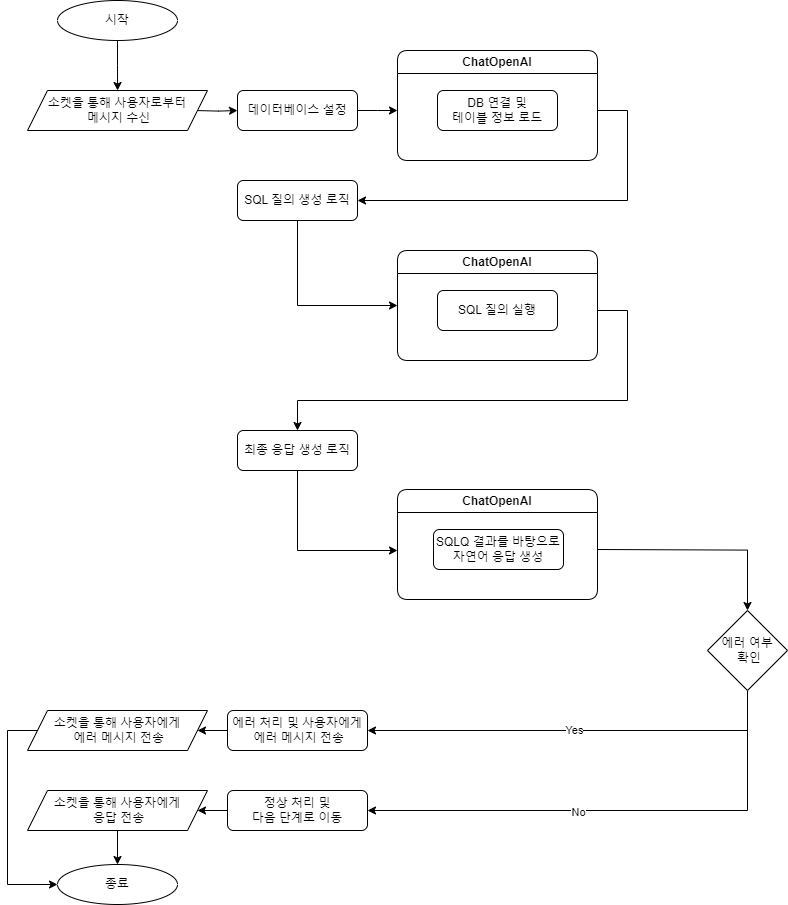

The diagram above was exported from draw.io. Its source (the exported page's mxGraphModel, read from the mxfile embedded in the PNG):
<mxGraphModel dx="3695" dy="1516" grid="1" gridSize="10" guides="1" tooltips="1" connect="1" arrows="1" fold="1" page="1" pageScale="1" pageWidth="827" pageHeight="1169" math="0" shadow="0">
  <root>
    <mxCell id="WIyWlLk6GJQsqaUBKTNV-0" />
    <mxCell id="WIyWlLk6GJQsqaUBKTNV-1" parent="WIyWlLk6GJQsqaUBKTNV-0" />
    <mxCell id="FZ_UeaJ4TptQZmv4kEdI-5" value="" style="edgeStyle=orthogonalEdgeStyle;rounded=0;orthogonalLoop=1;jettySize=auto;html=1;" edge="1" parent="WIyWlLk6GJQsqaUBKTNV-1" source="FZ_UeaJ4TptQZmv4kEdI-0">
      <mxGeometry relative="1" as="geometry">
        <mxPoint x="-709.9333333333334" y="100" as="targetPoint" />
      </mxGeometry>
    </mxCell>
    <mxCell id="FZ_UeaJ4TptQZmv4kEdI-0" value="시작" style="ellipse;whiteSpace=wrap;html=1;" vertex="1" parent="WIyWlLk6GJQsqaUBKTNV-1">
      <mxGeometry x="-770" y="10" width="120" height="40" as="geometry" />
    </mxCell>
    <mxCell id="FZ_UeaJ4TptQZmv4kEdI-7" value="" style="edgeStyle=orthogonalEdgeStyle;rounded=0;orthogonalLoop=1;jettySize=auto;html=1;" edge="1" parent="WIyWlLk6GJQsqaUBKTNV-1" target="FZ_UeaJ4TptQZmv4kEdI-6">
      <mxGeometry relative="1" as="geometry">
        <mxPoint x="-630.0333333333333" y="120.0666666666666" as="sourcePoint" />
      </mxGeometry>
    </mxCell>
    <mxCell id="FZ_UeaJ4TptQZmv4kEdI-9" value="" style="edgeStyle=orthogonalEdgeStyle;rounded=0;orthogonalLoop=1;jettySize=auto;html=1;" edge="1" parent="WIyWlLk6GJQsqaUBKTNV-1" source="FZ_UeaJ4TptQZmv4kEdI-6">
      <mxGeometry relative="1" as="geometry">
        <mxPoint x="-430" y="120" as="targetPoint" />
      </mxGeometry>
    </mxCell>
    <mxCell id="FZ_UeaJ4TptQZmv4kEdI-6" value="데이터베이스 설정" style="rounded=1;whiteSpace=wrap;html=1;" vertex="1" parent="WIyWlLk6GJQsqaUBKTNV-1">
      <mxGeometry x="-590" y="100" width="120" height="40" as="geometry" />
    </mxCell>
    <mxCell id="FZ_UeaJ4TptQZmv4kEdI-13" value="" style="edgeStyle=orthogonalEdgeStyle;rounded=0;orthogonalLoop=1;jettySize=auto;html=1;" edge="1" parent="WIyWlLk6GJQsqaUBKTNV-1" target="FZ_UeaJ4TptQZmv4kEdI-12">
      <mxGeometry relative="1" as="geometry">
        <mxPoint x="-230" y="120" as="sourcePoint" />
        <Array as="points">
          <mxPoint x="-200" y="120" />
          <mxPoint x="-200" y="210" />
        </Array>
      </mxGeometry>
    </mxCell>
    <mxCell id="FZ_UeaJ4TptQZmv4kEdI-8" value="DB 연결 및 &lt;br&gt;테이블 정보 로드" style="rounded=1;whiteSpace=wrap;html=1;" vertex="1" parent="WIyWlLk6GJQsqaUBKTNV-1">
      <mxGeometry x="-390" y="100" width="120" height="40" as="geometry" />
    </mxCell>
    <mxCell id="FZ_UeaJ4TptQZmv4kEdI-10" value="ChatOpenAI" style="swimlane;whiteSpace=wrap;html=1;rounded=1;" vertex="1" parent="WIyWlLk6GJQsqaUBKTNV-1">
      <mxGeometry x="-430" y="60" width="200" height="110" as="geometry" />
    </mxCell>
    <mxCell id="FZ_UeaJ4TptQZmv4kEdI-18" value="" style="edgeStyle=orthogonalEdgeStyle;rounded=0;orthogonalLoop=1;jettySize=auto;html=1;entryX=0;entryY=0.5;entryDx=0;entryDy=0;" edge="1" parent="WIyWlLk6GJQsqaUBKTNV-1" source="FZ_UeaJ4TptQZmv4kEdI-12" target="FZ_UeaJ4TptQZmv4kEdI-16">
      <mxGeometry relative="1" as="geometry">
        <Array as="points">
          <mxPoint x="-530" y="315" />
        </Array>
      </mxGeometry>
    </mxCell>
    <mxCell id="FZ_UeaJ4TptQZmv4kEdI-12" value="SQL 질의 생성 로직" style="rounded=1;whiteSpace=wrap;html=1;" vertex="1" parent="WIyWlLk6GJQsqaUBKTNV-1">
      <mxGeometry x="-590" y="190" width="120" height="40" as="geometry" />
    </mxCell>
    <mxCell id="FZ_UeaJ4TptQZmv4kEdI-16" value="ChatOpenAI" style="swimlane;whiteSpace=wrap;html=1;rounded=1;" vertex="1" parent="WIyWlLk6GJQsqaUBKTNV-1">
      <mxGeometry x="-430" y="260" width="200" height="110" as="geometry" />
    </mxCell>
    <mxCell id="FZ_UeaJ4TptQZmv4kEdI-17" value="SQL 질의 실행" style="whiteSpace=wrap;html=1;rounded=1;" vertex="1" parent="FZ_UeaJ4TptQZmv4kEdI-16">
      <mxGeometry x="40" y="40" width="120" height="40" as="geometry" />
    </mxCell>
    <mxCell id="FZ_UeaJ4TptQZmv4kEdI-66" style="edgeStyle=orthogonalEdgeStyle;rounded=0;orthogonalLoop=1;jettySize=auto;html=1;exitX=0.5;exitY=1;exitDx=0;exitDy=0;" edge="1" parent="WIyWlLk6GJQsqaUBKTNV-1" source="FZ_UeaJ4TptQZmv4kEdI-25">
      <mxGeometry relative="1" as="geometry">
        <mxPoint x="-430" y="560" as="targetPoint" />
        <Array as="points">
          <mxPoint x="-530" y="560" />
        </Array>
      </mxGeometry>
    </mxCell>
    <mxCell id="FZ_UeaJ4TptQZmv4kEdI-25" value="최종 응답 생성 로직" style="whiteSpace=wrap;html=1;rounded=1;" vertex="1" parent="WIyWlLk6GJQsqaUBKTNV-1">
      <mxGeometry x="-590" y="440" width="120" height="40" as="geometry" />
    </mxCell>
    <mxCell id="FZ_UeaJ4TptQZmv4kEdI-26" value="" style="edgeStyle=orthogonalEdgeStyle;rounded=0;orthogonalLoop=1;jettySize=auto;html=1;" edge="1" parent="WIyWlLk6GJQsqaUBKTNV-1" target="FZ_UeaJ4TptQZmv4kEdI-25">
      <mxGeometry relative="1" as="geometry">
        <mxPoint x="-230" y="320" as="sourcePoint" />
        <Array as="points">
          <mxPoint x="-200" y="320" />
          <mxPoint x="-200" y="410" />
          <mxPoint x="-530" y="410" />
        </Array>
      </mxGeometry>
    </mxCell>
    <mxCell id="FZ_UeaJ4TptQZmv4kEdI-28" value="ChatOpenAI" style="swimlane;whiteSpace=wrap;html=1;rounded=1;" vertex="1" parent="WIyWlLk6GJQsqaUBKTNV-1">
      <mxGeometry x="-430" y="499" width="200" height="110" as="geometry" />
    </mxCell>
    <mxCell id="FZ_UeaJ4TptQZmv4kEdI-29" value="SQLQ 결과를 바탕으로 자연어 응답 생성" style="whiteSpace=wrap;html=1;rounded=1;" vertex="1" parent="FZ_UeaJ4TptQZmv4kEdI-28">
      <mxGeometry x="36" y="40" width="130" height="40" as="geometry" />
    </mxCell>
    <mxCell id="FZ_UeaJ4TptQZmv4kEdI-44" value="" style="edgeStyle=orthogonalEdgeStyle;rounded=0;orthogonalLoop=1;jettySize=auto;html=1;" edge="1" parent="WIyWlLk6GJQsqaUBKTNV-1" target="FZ_UeaJ4TptQZmv4kEdI-43">
      <mxGeometry relative="1" as="geometry">
        <mxPoint x="-230" y="559" as="sourcePoint" />
      </mxGeometry>
    </mxCell>
    <mxCell id="FZ_UeaJ4TptQZmv4kEdI-48" value="" style="edgeStyle=orthogonalEdgeStyle;rounded=0;orthogonalLoop=1;jettySize=auto;html=1;" edge="1" parent="WIyWlLk6GJQsqaUBKTNV-1" source="FZ_UeaJ4TptQZmv4kEdI-43" target="FZ_UeaJ4TptQZmv4kEdI-47">
      <mxGeometry relative="1" as="geometry">
        <Array as="points">
          <mxPoint x="-80" y="740" />
        </Array>
      </mxGeometry>
    </mxCell>
    <mxCell id="FZ_UeaJ4TptQZmv4kEdI-52" value="Yes" style="edgeLabel;html=1;align=center;verticalAlign=middle;resizable=0;points=[];" vertex="1" connectable="0" parent="FZ_UeaJ4TptQZmv4kEdI-48">
      <mxGeometry x="0.0217" y="-1" relative="1" as="geometry">
        <mxPoint as="offset" />
      </mxGeometry>
    </mxCell>
    <mxCell id="FZ_UeaJ4TptQZmv4kEdI-51" style="edgeStyle=orthogonalEdgeStyle;rounded=0;orthogonalLoop=1;jettySize=auto;html=1;exitX=0.5;exitY=1;exitDx=0;exitDy=0;entryX=1;entryY=0.5;entryDx=0;entryDy=0;" edge="1" parent="WIyWlLk6GJQsqaUBKTNV-1" source="FZ_UeaJ4TptQZmv4kEdI-43" target="FZ_UeaJ4TptQZmv4kEdI-50">
      <mxGeometry relative="1" as="geometry" />
    </mxCell>
    <mxCell id="FZ_UeaJ4TptQZmv4kEdI-64" value="No" style="edgeLabel;html=1;align=center;verticalAlign=middle;resizable=0;points=[];" vertex="1" connectable="0" parent="FZ_UeaJ4TptQZmv4kEdI-51">
      <mxGeometry x="0.1632" y="1" relative="1" as="geometry">
        <mxPoint as="offset" />
      </mxGeometry>
    </mxCell>
    <mxCell id="FZ_UeaJ4TptQZmv4kEdI-43" value="에러 여부&lt;br&gt;&amp;nbsp;확인" style="rhombus;whiteSpace=wrap;html=1;" vertex="1" parent="WIyWlLk6GJQsqaUBKTNV-1">
      <mxGeometry x="-120" y="620" width="80" height="80" as="geometry" />
    </mxCell>
    <mxCell id="FZ_UeaJ4TptQZmv4kEdI-55" style="edgeStyle=orthogonalEdgeStyle;rounded=0;orthogonalLoop=1;jettySize=auto;html=1;exitX=0;exitY=0.5;exitDx=0;exitDy=0;" edge="1" parent="WIyWlLk6GJQsqaUBKTNV-1" source="FZ_UeaJ4TptQZmv4kEdI-47" target="FZ_UeaJ4TptQZmv4kEdI-54">
      <mxGeometry relative="1" as="geometry" />
    </mxCell>
    <mxCell id="FZ_UeaJ4TptQZmv4kEdI-47" value="에러 처리 및 사용자에게&lt;br&gt;&amp;nbsp;에러 메시지 전송" style="rounded=1;whiteSpace=wrap;html=1;" vertex="1" parent="WIyWlLk6GJQsqaUBKTNV-1">
      <mxGeometry x="-600" y="720" width="140" height="40" as="geometry" />
    </mxCell>
    <mxCell id="FZ_UeaJ4TptQZmv4kEdI-57" style="edgeStyle=orthogonalEdgeStyle;rounded=0;orthogonalLoop=1;jettySize=auto;html=1;exitX=0;exitY=0.5;exitDx=0;exitDy=0;entryX=1;entryY=0.5;entryDx=0;entryDy=0;" edge="1" parent="WIyWlLk6GJQsqaUBKTNV-1" source="FZ_UeaJ4TptQZmv4kEdI-50" target="FZ_UeaJ4TptQZmv4kEdI-53">
      <mxGeometry relative="1" as="geometry" />
    </mxCell>
    <mxCell id="FZ_UeaJ4TptQZmv4kEdI-50" value="정상 처리 및 &lt;br&gt;다음 단계로 이동" style="rounded=1;whiteSpace=wrap;html=1;" vertex="1" parent="WIyWlLk6GJQsqaUBKTNV-1">
      <mxGeometry x="-600" y="800" width="140" height="40" as="geometry" />
    </mxCell>
    <mxCell id="FZ_UeaJ4TptQZmv4kEdI-67" style="edgeStyle=orthogonalEdgeStyle;rounded=0;orthogonalLoop=1;jettySize=auto;html=1;exitX=0.5;exitY=1;exitDx=0;exitDy=0;" edge="1" parent="WIyWlLk6GJQsqaUBKTNV-1" source="FZ_UeaJ4TptQZmv4kEdI-53" target="FZ_UeaJ4TptQZmv4kEdI-60">
      <mxGeometry relative="1" as="geometry" />
    </mxCell>
    <mxCell id="FZ_UeaJ4TptQZmv4kEdI-53" value="소켓을 통해 사용자에게&lt;br&gt;&amp;nbsp;응답 전송" style="shape=parallelogram;perimeter=parallelogramPerimeter;whiteSpace=wrap;html=1;fixedSize=1;" vertex="1" parent="WIyWlLk6GJQsqaUBKTNV-1">
      <mxGeometry x="-800" y="800" width="180" height="40" as="geometry" />
    </mxCell>
    <mxCell id="FZ_UeaJ4TptQZmv4kEdI-61" style="edgeStyle=orthogonalEdgeStyle;rounded=0;orthogonalLoop=1;jettySize=auto;html=1;exitX=0;exitY=0.5;exitDx=0;exitDy=0;entryX=0;entryY=0.5;entryDx=0;entryDy=0;" edge="1" parent="WIyWlLk6GJQsqaUBKTNV-1" source="FZ_UeaJ4TptQZmv4kEdI-54" target="FZ_UeaJ4TptQZmv4kEdI-60">
      <mxGeometry relative="1" as="geometry">
        <Array as="points">
          <mxPoint x="-820" y="740" />
          <mxPoint x="-820" y="894" />
        </Array>
      </mxGeometry>
    </mxCell>
    <mxCell id="FZ_UeaJ4TptQZmv4kEdI-54" value="소켓을 통해 사용자에게&lt;br&gt;&amp;nbsp;에러 메시지 전송" style="shape=parallelogram;perimeter=parallelogramPerimeter;whiteSpace=wrap;html=1;fixedSize=1;" vertex="1" parent="WIyWlLk6GJQsqaUBKTNV-1">
      <mxGeometry x="-800" y="720" width="180" height="40" as="geometry" />
    </mxCell>
    <mxCell id="FZ_UeaJ4TptQZmv4kEdI-60" value="종료" style="ellipse;whiteSpace=wrap;html=1;" vertex="1" parent="WIyWlLk6GJQsqaUBKTNV-1">
      <mxGeometry x="-770" y="874" width="120" height="40" as="geometry" />
    </mxCell>
    <mxCell id="FZ_UeaJ4TptQZmv4kEdI-65" value="소켓을 통해 사용자로부터&lt;br&gt;&amp;nbsp;메시지 수신" style="shape=parallelogram;perimeter=parallelogramPerimeter;whiteSpace=wrap;html=1;fixedSize=1;" vertex="1" parent="WIyWlLk6GJQsqaUBKTNV-1">
      <mxGeometry x="-800" y="100" width="180" height="40" as="geometry" />
    </mxCell>
  </root>
</mxGraphModel>